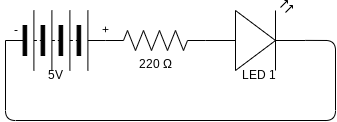

The diagram above was exported from draw.io. Its source (the exported page's mxGraphModel, read from the mxfile embedded in the PNG):
<mxGraphModel dx="505" dy="483" grid="1" gridSize="10" guides="1" tooltips="1" connect="1" arrows="1" fold="1" page="1" pageScale="1" pageWidth="827" pageHeight="1169" math="0" shadow="0">
  <root>
    <mxCell id="0" />
    <mxCell id="1" parent="0" />
    <mxCell id="2" value="220&amp;nbsp;Ω" style="pointerEvents=1;verticalLabelPosition=bottom;shadow=0;dashed=0;align=center;html=1;verticalAlign=top;shape=mxgraph.electrical.resistors.resistor_2;" vertex="1" parent="1">
      <mxGeometry x="180" y="220" width="100" height="20" as="geometry" />
    </mxCell>
    <mxCell id="3" value="" style="pointerEvents=1;verticalLabelPosition=bottom;shadow=0;dashed=0;align=center;html=1;verticalAlign=top;shape=mxgraph.electrical.miscellaneous.batteryStack;" vertex="1" parent="1">
      <mxGeometry x="80" y="200" width="100" height="60" as="geometry" />
    </mxCell>
    <mxCell id="7" value="" style="verticalLabelPosition=bottom;shadow=0;dashed=0;align=center;html=1;verticalAlign=top;shape=mxgraph.electrical.opto_electronics.led_2;pointerEvents=1;" vertex="1" parent="1">
      <mxGeometry x="280" y="190" width="100" height="70" as="geometry" />
    </mxCell>
    <mxCell id="8" value="" style="endArrow=none;html=1;exitX=1;exitY=0.57;exitDx=0;exitDy=0;exitPerimeter=0;entryX=0;entryY=0.5;entryDx=0;entryDy=0;" edge="1" parent="1" source="7" target="3">
      <mxGeometry width="50" height="50" relative="1" as="geometry">
        <mxPoint x="420" y="270" as="sourcePoint" />
        <mxPoint x="70" y="310" as="targetPoint" />
        <Array as="points">
          <mxPoint x="410" y="230" />
          <mxPoint x="410" y="310" />
          <mxPoint x="80" y="310" />
        </Array>
      </mxGeometry>
    </mxCell>
    <mxCell id="9" value="5V" style="text;html=1;align=center;verticalAlign=middle;resizable=0;points=[];autosize=1;strokeColor=none;fillColor=none;" vertex="1" parent="1">
      <mxGeometry x="110" y="250" width="40" height="30" as="geometry" />
    </mxCell>
    <mxCell id="10" value="LED 1" style="text;html=1;align=center;verticalAlign=middle;resizable=0;points=[];autosize=1;strokeColor=none;fillColor=none;" vertex="1" parent="1">
      <mxGeometry x="303" y="250" width="60" height="30" as="geometry" />
    </mxCell>
    <mxCell id="11" value="+" style="text;html=1;align=center;verticalAlign=middle;resizable=0;points=[];autosize=1;strokeColor=none;fillColor=none;" vertex="1" parent="1">
      <mxGeometry x="165" y="205" width="30" height="30" as="geometry" />
    </mxCell>
    <mxCell id="12" value="-" style="text;html=1;align=center;verticalAlign=middle;resizable=0;points=[];autosize=1;strokeColor=none;fillColor=none;" vertex="1" parent="1">
      <mxGeometry x="75" y="205" width="30" height="30" as="geometry" />
    </mxCell>
  </root>
</mxGraphModel>